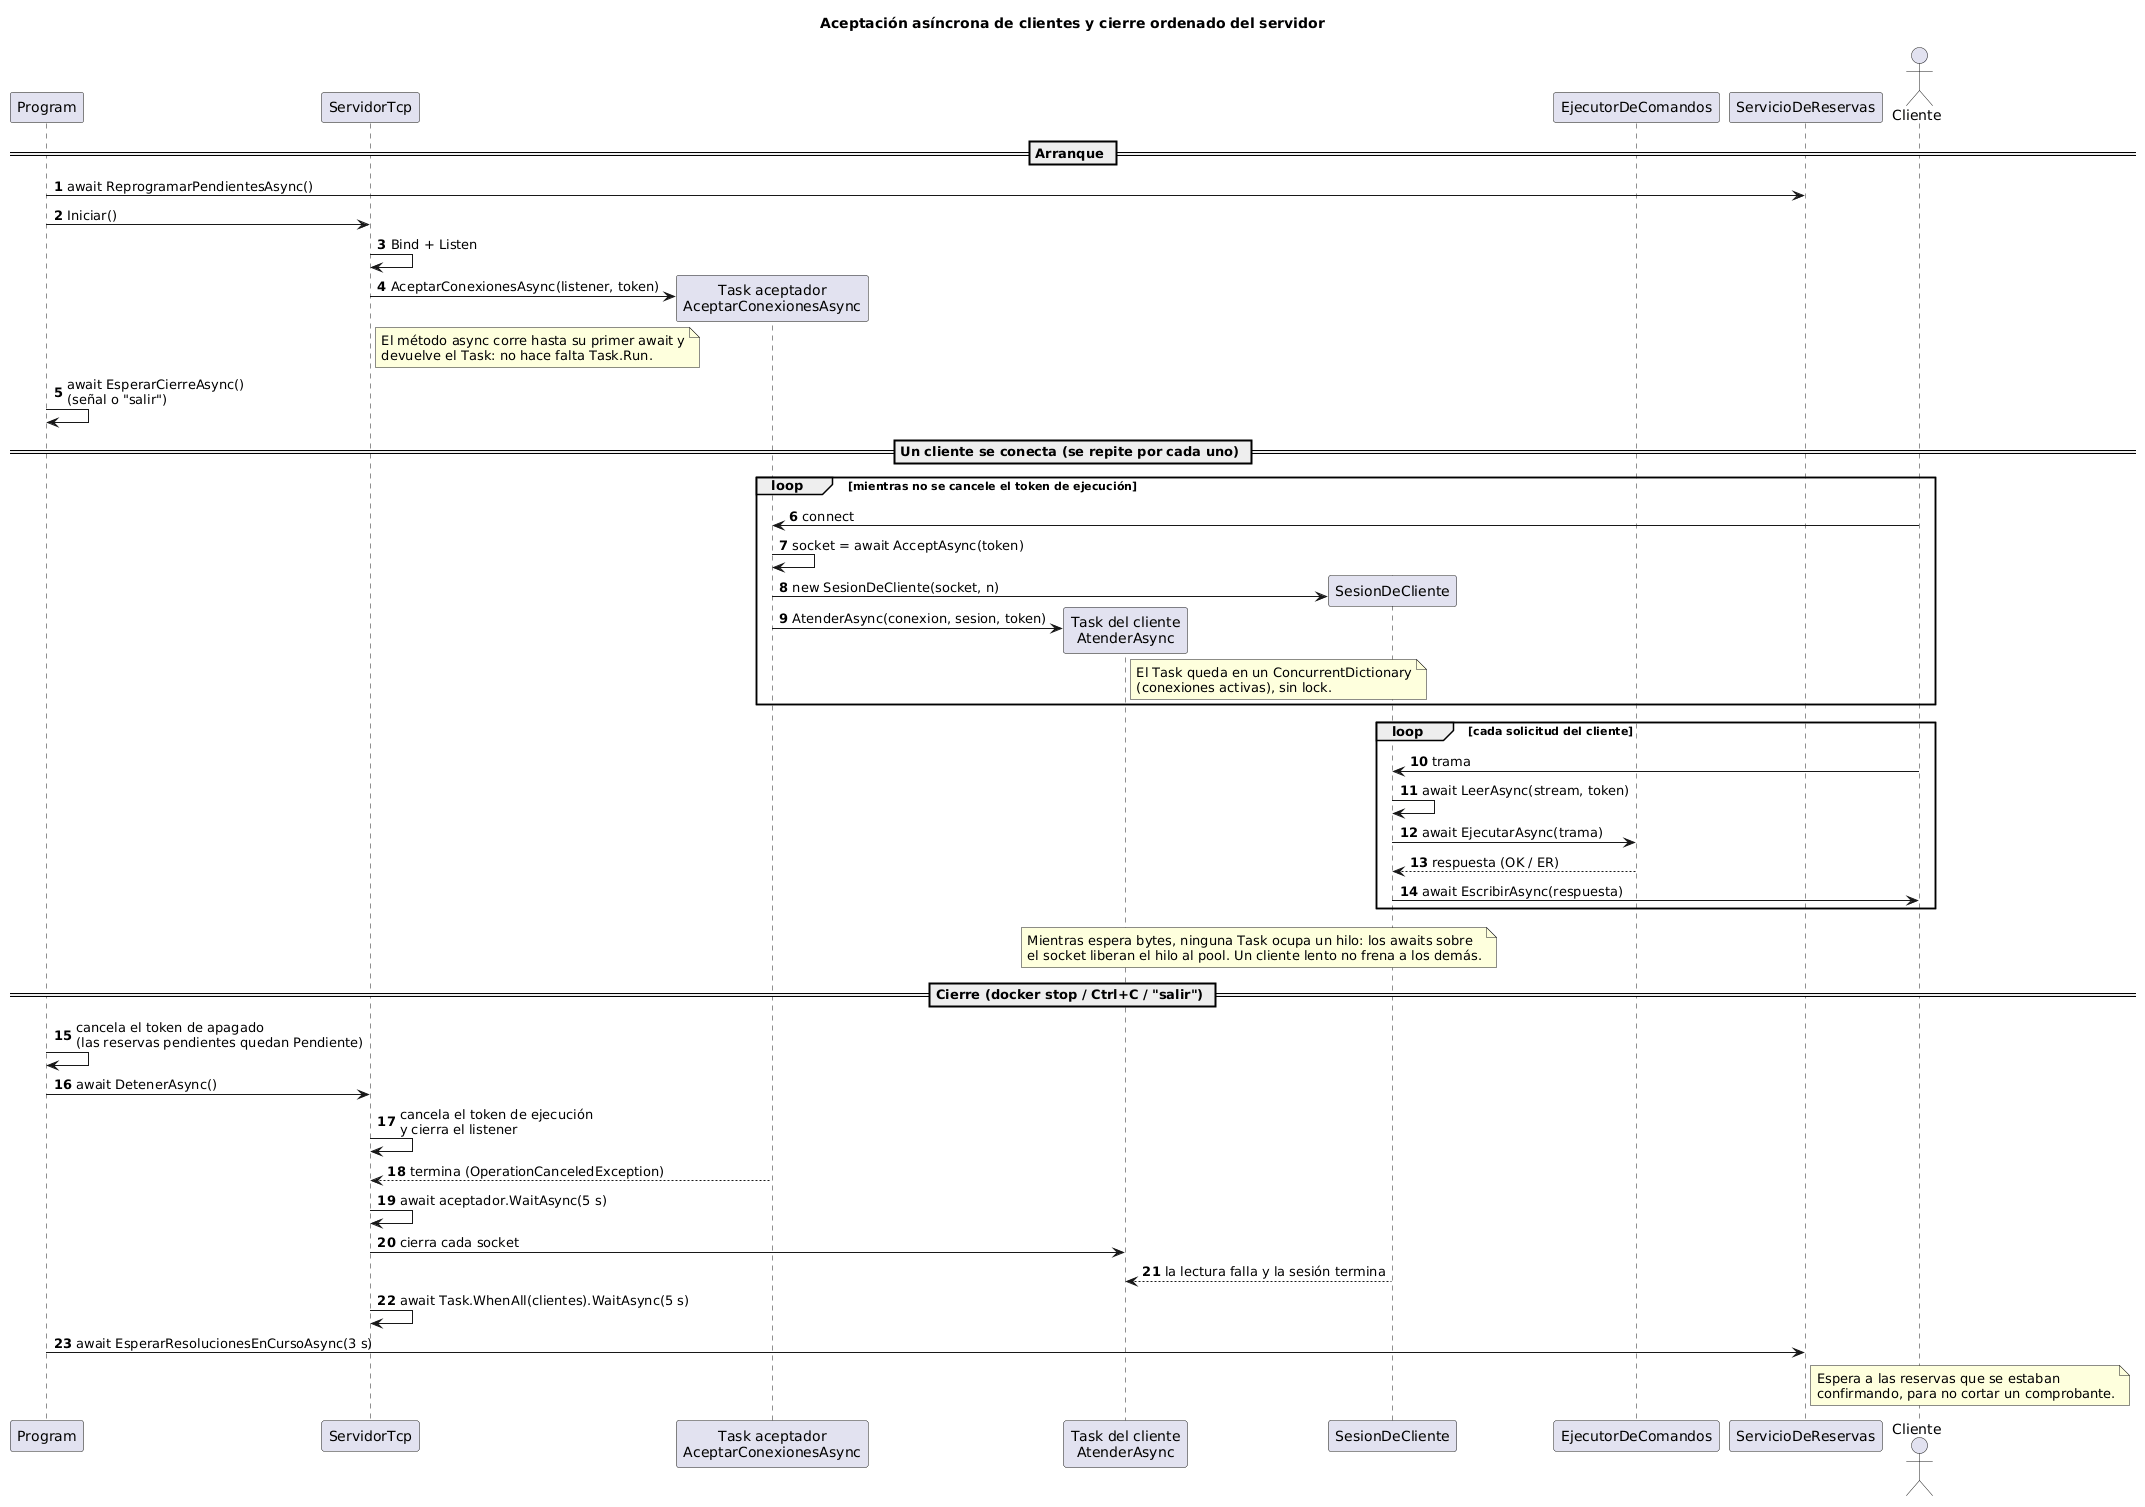

The diagram above was rendered by PlantUML. Its source (embedded in the PNG):
@startuml secuencia-aceptacion
title Aceptación asíncrona de clientes y cierre ordenado del servidor
skinparam shadowing false
autonumber

participant "Program" as Program
participant "ServidorTcp" as Servidor
participant "Task aceptador\nAceptarConexionesAsync" as Aceptador
participant "Task del cliente\nAtenderAsync" as Atencion
participant "SesionDeCliente" as Sesion
participant "EjecutorDeComandos" as Ejecutor
participant "ServicioDeReservas" as Reservas
actor Cliente

== Arranque ==
Program -> Reservas : await ReprogramarPendientesAsync()
Program -> Servidor : Iniciar()
Servidor -> Servidor : Bind + Listen
Servidor -> Aceptador ** : AceptarConexionesAsync(listener, token)
note right of Servidor
  El método async corre hasta su primer await y
  devuelve el Task: no hace falta Task.Run.
end note
Program -> Program : await EsperarCierreAsync()\n(señal o "salir")

== Un cliente se conecta (se repite por cada uno) ==
loop mientras no se cancele el token de ejecución
  Cliente -> Aceptador : connect
  Aceptador -> Aceptador : socket = await AcceptAsync(token)
  Aceptador -> Sesion ** : new SesionDeCliente(socket, n)
  Aceptador -> Atencion ** : AtenderAsync(conexion, sesion, token)
  note right of Atencion
    El Task queda en un ConcurrentDictionary
    (conexiones activas), sin lock.
  end note
end

loop cada solicitud del cliente
  Cliente -> Sesion : trama
  Sesion -> Sesion : await LeerAsync(stream, token)
  Sesion -> Ejecutor : await EjecutarAsync(trama)
  Ejecutor --> Sesion : respuesta (OK / ER)
  Sesion -> Cliente : await EscribirAsync(respuesta)
end
note over Atencion, Sesion
  Mientras espera bytes, ninguna Task ocupa un hilo: los awaits sobre
  el socket liberan el hilo al pool. Un cliente lento no frena a los demás.
end note

== Cierre (docker stop / Ctrl+C / "salir") ==
Program -> Program : cancela el token de apagado\n(las reservas pendientes quedan Pendiente)
Program -> Servidor : await DetenerAsync()
Servidor -> Servidor : cancela el token de ejecución\ny cierra el listener
Aceptador --> Servidor : termina (OperationCanceledException)
Servidor -> Servidor : await aceptador.WaitAsync(5 s)
Servidor -> Atencion : cierra cada socket
Sesion --> Atencion : la lectura falla y la sesión termina
Servidor -> Servidor : await Task.WhenAll(clientes).WaitAsync(5 s)
Program -> Reservas : await EsperarResolucionesEnCursoAsync(3 s)
note right of Reservas
  Espera a las reservas que se estaban
  confirmando, para no cortar un comprobante.
end note
@enduml